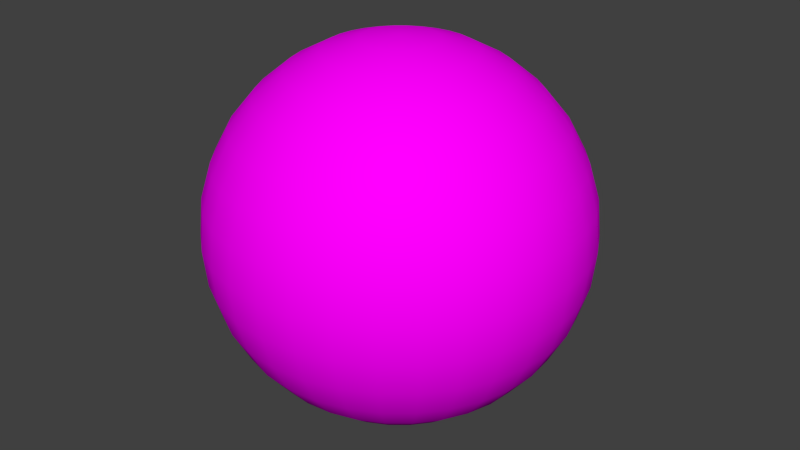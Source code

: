 # Source: pasteque.blend  (saved by Blender 2.68.0; exported with 4.5.12 LTS)
import bpy
from mathutils import Matrix  # noqa: F401  (used for matrix-valued properties, if any)

bpy.ops.wm.read_factory_settings(use_empty=True)
scene = bpy.context.scene
scene.name = 'Scene'

# ---- collections
col_collection_1 = bpy.data.collections.new('Collection 1'); scene.collection.children.link(col_collection_1)

# ---- images (referenced by path relative to the original .blend; pixels are not part of the script)
import os
ASSET_DIR = os.environ.get("B2B_ASSET_DIR", "")  # directory of the original .blend (textures are referenced by path, not embedded)
HERE = os.path.dirname(os.path.abspath(__file__))  # packed textures are extracted next to this script under _unpacked/

def load_image(name, relpath, width, height, colorspace="sRGB"):
    """Load a texture the original file referenced (path relative to the .blend, or extracted next to this script)."""
    p = next((c for c in (os.path.join(HERE, relpath), os.path.join(ASSET_DIR, relpath)) if relpath and os.path.exists(c)), "")
    if p:
        img = bpy.data.images.load(p, check_existing=True)
        img.name = name
    else:  # same state as the original file: an image datablock whose file is absent (Cycles renders it pink)
        img = bpy.data.images.new(name, width, height)
        img.source = "FILE"
        img.filepath = "//" + (relpath or name)
    img.colorspace_settings.name = colorspace
    return img
img_pasteque_jpg = load_image('pasteque.jpg', 'pasteque.jpg', 1024, 1024, 'sRGB')

# ---- materials (node trees are filled in below, after node groups)
mat_pasteque = bpy.data.materials.new('pasteque')
mat_pasteque.alpha_threshold = 0.0
mat_pasteque.roughness = 0.5
mat_pasteque.line_color = (0.0, 0.0, 0.0, 1.0)

# ---- material node trees
mat_pasteque.use_nodes = True; mat_pasteque.node_tree.nodes.clear()
_N = mat_pasteque.node_tree.nodes; _L = mat_pasteque.node_tree.links
n0 = _N.new('ShaderNodeOutputMaterial'); n0.name = 'Material Output'; n0.location = (300, 300)
n1 = _N.new('ShaderNodeBsdfDiffuse'); n1.name = 'Diffuse BSDF'; n1.location = (10, 300)
n2 = _N.new('ShaderNodeTexImage'); n2.name = 'Image Texture'; n2.location = (-180, 300)
n2.width = 140
n2.image = img_pasteque_jpg
_L.new(n1.outputs[0], n0.inputs[0])
_L.new(n2.outputs[0], n1.inputs[0])
n0.is_active_output = True

# ---- world
world_world = bpy.data.worlds.new('World'); scene.world = world_world
world_world.color = (0.05088, 0.05088, 0.05088)
world_world.use_sun_shadow = False
world_world.sun_shadow_jitter_overblur = 0.0
world_world.cycles.sampling_method = 'MANUAL'
world_world.cycles.sample_map_resolution = 256

# ---- meshes
me_sphere = bpy.data.meshes.new('Sphere')
me_sphere.from_pydata([(-0.1951, 0.0, 0.9808), (-0.3827, 0.0, 0.9239), (-0.5556, 0.0, 0.8315), (-0.7071, 0.0, 0.7071), (-0.8315, 0.0, 0.5556), (-0.9239, 0.0, 0.3827), (-0.9808, 0.0, 0.1951), (-1.0, 0.0, 7.55e-08), (-0.9808, 0.0, -0.1951), (-0.9239, 0.0, -0.3827), (-0.8315, 0.0, -0.5556), (-0.7071, 0.0, -0.7071), (-0.5556, 0.0, -0.8315), (-0.3827, 0.0, -0.9239), (-0.1951, 0.0, -0.9808), (-0.1913, 0.03806, 0.9808), (-0.3753, 0.07466, 0.9239), (-0.5449, 0.1084, 0.8315), (-0.6935, 0.1379, 0.7071), (-0.8155, 0.1622, 0.5556), (-0.9061, 0.1802, 0.3827), (-0.9619, 0.1913, 0.1951), (-0.9808, 0.1951, 1.192e-07), (-0.9619, 0.1913, -0.1951), (-0.9061, 0.1802, -0.3827), (-0.8155, 0.1622, -0.5556), (-0.6935, 0.1379, -0.7071), (-0.5449, 0.1084, -0.8315), (-0.3753, 0.07466, -0.9239), (-0.1913, 0.03806, -0.9808), (-0.1802, 0.07466, 0.9808), (-0.3536, 0.1464, 0.9239), (-0.5133, 0.2126, 0.8315), (-0.6533, 0.2706, 0.7071), (-0.7682, 0.3182, 0.5556), (-0.8536, 0.3536, 0.3827), (-0.9061, 0.3753, 0.1951), (-0.9239, 0.3827, 1.192e-07), (-0.9061, 0.3753, -0.1951), (-0.8536, 0.3536, -0.3827), (-0.7682, 0.3182, -0.5556), (-0.6533, 0.2706, -0.7071), (-0.5133, 0.2126, -0.8315), (-0.3536, 0.1464, -0.9239), (-0.1802, 0.07466, -0.9808), (-0.1622, 0.1084, 0.9808), (-0.3182, 0.2126, 0.9239), (-0.4619, 0.3087, 0.8315), (-0.5879, 0.3928, 0.7071), (-0.6913, 0.4619, 0.5556), (-0.7682, 0.5133, 0.3827), (-0.8155, 0.5449, 0.1951), (-0.8315, 0.5556, 1.192e-07), (-0.8155, 0.5449, -0.1951), (-0.7682, 0.5133, -0.3827), (-0.6913, 0.4619, -0.5556), (-0.5879, 0.3928, -0.7071), (-0.4619, 0.3087, -0.8315), (-0.3182, 0.2126, -0.9239), (-0.1622, 0.1084, -0.9808), (-0.1379, 0.1379, 0.9808), (-0.2706, 0.2706, 0.9239), (-0.3928, 0.3928, 0.8315), (-0.5, 0.5, 0.7071), (-0.5879, 0.5879, 0.5556), (-0.6533, 0.6533, 0.3827), (-0.6935, 0.6935, 0.1951), (-0.7071, 0.7071, 1.192e-07), (-0.6935, 0.6935, -0.1951), (-0.6533, 0.6533, -0.3827), (-0.5879, 0.5879, -0.5556), (-0.5, 0.5, -0.7071), (-0.3928, 0.3928, -0.8315), (-0.2706, 0.2706, -0.9239), (-0.1379, 0.1379, -0.9808), (-0.1084, 0.1622, 0.9808), (-0.2126, 0.3182, 0.9239), (-0.3087, 0.4619, 0.8315), (-0.3928, 0.5879, 0.7071), (-0.4619, 0.6913, 0.5556), (-0.5133, 0.7682, 0.3827), (-0.5449, 0.8155, 0.1951), (-0.5556, 0.8315, 1.192e-07), (-0.5449, 0.8155, -0.1951), (-0.5133, 0.7682, -0.3827), (-0.4619, 0.6913, -0.5556), (-0.3928, 0.5879, -0.7071), (-0.3087, 0.4619, -0.8315), (-0.2126, 0.3182, -0.9239), (-0.1084, 0.1622, -0.9808), (-0.07466, 0.1802, 0.9808), (-0.1464, 0.3536, 0.9239), (-0.2126, 0.5133, 0.8315), (-0.2706, 0.6533, 0.7071), (-0.3182, 0.7682, 0.5556), (-0.3536, 0.8536, 0.3827), (-0.3753, 0.9061, 0.1951), (-0.3827, 0.9239, 1.192e-07), (-0.3753, 0.9061, -0.1951), (-0.3536, 0.8536, -0.3827), (-0.3182, 0.7682, -0.5556), (-0.2706, 0.6533, -0.7071), (-0.2126, 0.5133, -0.8315), (-0.1464, 0.3536, -0.9239), (-0.07466, 0.1802, -0.9808), (-0.03806, 0.1913, 0.9808), (-0.07466, 0.3753, 0.9239), (-0.1084, 0.5449, 0.8315), (-0.1379, 0.6935, 0.7071), (-0.1622, 0.8155, 0.5556), (-0.1802, 0.9061, 0.3827), (-0.1913, 0.9619, 0.1951), (-0.1951, 0.9808, 1.192e-07), (-0.1913, 0.9619, -0.1951), (-0.1802, 0.9061, -0.3827), (-0.1622, 0.8155, -0.5556), (-0.1379, 0.6935, -0.7071), (-0.1084, 0.5449, -0.8315), (-0.07466, 0.3753, -0.9239), (-0.03806, 0.1913, -0.9808), (3.445e-07, 0.1951, 0.9808), (3.631e-07, 0.3827, 0.9239), (3.631e-07, 0.5556, 0.8315), (4.003e-07, 0.7071, 0.7071), (4.152e-07, 0.8315, 0.5556), (3.705e-07, 0.9239, 0.3827), (4.749e-07, 0.9808, 0.1951), (3.407e-07, 1.0, 1.192e-07), (4.749e-07, 0.9808, -0.1951), (3.407e-07, 0.9239, -0.3827), (4.152e-07, 0.8315, -0.5556), (4.003e-07, 0.7071, -0.7071), (3.929e-07, 0.5556, -0.8315), (3.556e-07, 0.3827, -0.9239), (3.147e-07, 0.1951, -0.9808), (0.03806, 0.1913, 0.9808), (0.07466, 0.3753, 0.9239), (0.1084, 0.5449, 0.8315), (0.138, 0.6935, 0.7071), (0.1622, 0.8155, 0.5556), (0.1802, 0.9061, 0.3827), (0.1913, 0.9619, 0.1951), (0.1951, 0.9808, 1.192e-07), (0.1913, 0.9619, -0.1951), (0.1802, 0.9061, -0.3827), (0.1622, 0.8155, -0.5556), (0.138, 0.6935, -0.7071), (0.1084, 0.5449, -0.8315), (0.07466, 0.3753, -0.9239), (0.03806, 0.1913, -0.9808), (0.07466, 0.1802, 0.9808), (0.1464, 0.3536, 0.9239), (0.2126, 0.5133, 0.8315), (0.2706, 0.6533, 0.7071), (0.3182, 0.7682, 0.5556), (0.3536, 0.8536, 0.3827), (0.3753, 0.9061, 0.1951), (0.3827, 0.9239, 1.192e-07), (0.3753, 0.9061, -0.1951), (0.3536, 0.8536, -0.3827), (0.3182, 0.7682, -0.5556), (0.2706, 0.6533, -0.7071), (0.2126, 0.5133, -0.8315), (0.1464, 0.3536, -0.9239), (0.07466, 0.1802, -0.9808), (0.1084, 0.1622, 0.9808), (0.2126, 0.3182, 0.9239), (0.3087, 0.4619, 0.8315), (0.3928, 0.5879, 0.7071), (0.4619, 0.6913, 0.5556), (0.5133, 0.7682, 0.3827), (0.5449, 0.8155, 0.1951), (0.5556, 0.8315, 1.192e-07), (0.5449, 0.8155, -0.1951), (0.5133, 0.7682, -0.3827), (0.4619, 0.6913, -0.5556), (0.3928, 0.5879, -0.7071), (0.3087, 0.4619, -0.8315), (0.2126, 0.3182, -0.9239), (0.1084, 0.1622, -0.9808), (0.138, 0.1379, 0.9808), (0.2706, 0.2706, 0.9239), (0.3928, 0.3928, 0.8315), (0.5, 0.5, 0.7071), (0.5879, 0.5879, 0.5556), (0.6533, 0.6533, 0.3827), (0.6935, 0.6935, 0.1951), (0.7071, 0.7071, 1.192e-07), (0.6935, 0.6935, -0.1951), (0.6533, 0.6533, -0.3827), (0.5879, 0.5879, -0.5556), (0.5, 0.5, -0.7071), (0.3928, 0.3928, -0.8315), (0.2706, 0.2706, -0.9239), (0.138, 0.1379, -0.9808), (0.1622, 0.1084, 0.9808), (0.3182, 0.2126, 0.9239), (0.4619, 0.3087, 0.8315), (0.5879, 0.3928, 0.7071), (0.6913, 0.4619, 0.5556), (0.7682, 0.5133, 0.3827), (0.8155, 0.5449, 0.1951), (0.8315, 0.5556, 1.192e-07), (0.8155, 0.5449, -0.1951), (0.7682, 0.5133, -0.3827), (0.6913, 0.4619, -0.5556), (0.5879, 0.3928, -0.7071), (0.4619, 0.3087, -0.8315), (0.3182, 0.2126, -0.9239), (0.1622, 0.1084, -0.9808), (0.1802, 0.07466, 0.9808), (0.3536, 0.1464, 0.9239), (0.5133, 0.2126, 0.8315), (0.6533, 0.2706, 0.7071), (0.7682, 0.3182, 0.5556), (0.8536, 0.3536, 0.3827), (0.9061, 0.3753, 0.1951), (0.9239, 0.3827, 1.192e-07), (0.9061, 0.3753, -0.1951), (0.8536, 0.3536, -0.3827), (0.7682, 0.3182, -0.5556), (0.6533, 0.2706, -0.7071), (0.5133, 0.2126, -0.8315), (0.3536, 0.1464, -0.9239), (0.1802, 0.07466, -0.9808), (0.1913, 0.03806, 0.9808), (0.3753, 0.07466, 0.9239), (0.5449, 0.1084, 0.8315), (0.6935, 0.1379, 0.7071), (0.8155, 0.1622, 0.5556), (0.9061, 0.1802, 0.3827), (0.9619, 0.1913, 0.1951), (0.9808, 0.1951, 1.192e-07), (0.9619, 0.1913, -0.1951), (0.9061, 0.1802, -0.3827), (0.8155, 0.1622, -0.5556), (0.6935, 0.1379, -0.7071), (0.5449, 0.1084, -0.8315), (0.3753, 0.07466, -0.9239), (0.1913, 0.03806, -0.9808), (0.1951, -3.353e-08, 0.9808), (0.3827, -5.215e-08, 0.9239), (0.5556, -6.706e-08, 0.8315), (0.7071, -5.96e-08, 0.7071), (0.8315, -1.043e-07, 0.5556), (0.9239, -1.49e-07, 0.3827), (0.9808, -1.49e-07, 0.1951), (1.0, -1.043e-07, 1.192e-07), (0.9808, -1.49e-07, -0.1951), (0.9239, -4.47e-08, -0.3827), (0.8315, -1.043e-07, -0.5556), (0.7071, -5.96e-08, -0.7071), (0.5556, -9.686e-08, -0.8315), (0.3827, -2.235e-08, -0.9239), (0.1951, 0.0, -0.9808), (0.1913, -0.03806, 0.9808), (0.3753, -0.07466, 0.9239), (0.5449, -0.1084, 0.8315), (0.6935, -0.1379, 0.7071), (0.8155, -0.1622, 0.5556), (0.9061, -0.1802, 0.3827), (0.9619, -0.1913, 0.1951), (0.9808, -0.1951, 1.192e-07), (0.9619, -0.1913, -0.1951), (0.9061, -0.1802, -0.3827), (0.8155, -0.1622, -0.5556), (0.6935, -0.1379, -0.7071), (0.5449, -0.1084, -0.8315), (0.3753, -0.07466, -0.9239), (0.1913, -0.03806, -0.9808), (0.1802, -0.07466, 0.9808), (0.3536, -0.1464, 0.9239), (0.5133, -0.2126, 0.8315), (0.6533, -0.2706, 0.7071), (0.7682, -0.3182, 0.5556), (0.8536, -0.3536, 0.3827), (0.9061, -0.3753, 0.1951), (0.9239, -0.3827, 1.192e-07), (0.9061, -0.3753, -0.1951), (0.8536, -0.3536, -0.3827), (0.7682, -0.3182, -0.5556), (0.6533, -0.2706, -0.7071), (0.5133, -0.2126, -0.8315), (0.3536, -0.1464, -0.9239), (0.1802, -0.07466, -0.9808), (0.1622, -0.1084, 0.9808), (0.3182, -0.2126, 0.9239), (0.4619, -0.3087, 0.8315), (0.5879, -0.3928, 0.7071), (0.6913, -0.4619, 0.5556), (0.7682, -0.5133, 0.3827), (0.8155, -0.5449, 0.1951), (0.8315, -0.5556, 1.192e-07), (0.8155, -0.5449, -0.1951), (0.7682, -0.5133, -0.3827), (0.6913, -0.4619, -0.5556), (0.5879, -0.3928, -0.7071), (0.4619, -0.3087, -0.8315), (0.3182, -0.2126, -0.9239), (0.1622, -0.1084, -0.9808), (0.138, -0.1379, 0.9808), (0.2706, -0.2706, 0.9239), (0.3928, -0.3928, 0.8315), (0.5, -0.5, 0.7071), (0.5879, -0.5879, 0.5556), (0.6533, -0.6533, 0.3827), (0.6935, -0.6935, 0.1951), (0.7071, -0.7071, 1.192e-07), (0.6935, -0.6935, -0.1951), (0.6533, -0.6533, -0.3827), (0.5879, -0.5879, -0.5556), (0.5, -0.5, -0.7071), (0.3928, -0.3928, -0.8315), (0.2706, -0.2706, -0.9239), (0.1379, -0.1379, -0.9808), (0.1084, -0.1622, 0.9808), (0.2126, -0.3182, 0.9239), (0.3087, -0.4619, 0.8315), (0.3928, -0.5879, 0.7071), (0.4619, -0.6913, 0.5556), (0.5133, -0.7682, 0.3827), (0.5449, -0.8155, 0.1951), (0.5556, -0.8315, 1.192e-07), (0.5449, -0.8155, -0.1951), (0.5133, -0.7682, -0.3827), (0.4619, -0.6913, -0.5556), (0.3928, -0.5879, -0.7071), (0.3087, -0.4619, -0.8315), (0.2126, -0.3182, -0.9239), (0.1084, -0.1622, -0.9808), (3.258e-07, 0.0, -1.0), (0.07466, -0.1802, 0.9808), (0.1464, -0.3536, 0.9239), (0.2126, -0.5133, 0.8315), (0.2706, -0.6533, 0.7071), (0.3182, -0.7682, 0.5556), (0.3536, -0.8536, 0.3827), (0.3753, -0.9061, 0.1951), (0.3827, -0.9239, 1.192e-07), (0.3753, -0.9061, -0.1951), (0.3536, -0.8536, -0.3827), (0.3182, -0.7682, -0.5556), (0.2706, -0.6533, -0.7071), (0.2126, -0.5133, -0.8315), (0.1464, -0.3536, -0.9239), (0.07466, -0.1802, -0.9808), (0.03806, -0.1913, 0.9808), (0.07466, -0.3753, 0.9239), (0.1084, -0.5449, 0.8315), (0.1379, -0.6935, 0.7071), (0.1622, -0.8155, 0.5556), (0.1802, -0.9061, 0.3827), (0.1913, -0.9619, 0.1951), (0.1951, -0.9808, 1.192e-07), (0.1913, -0.9619, -0.1951), (0.1802, -0.9061, -0.3827), (0.1622, -0.8155, -0.5556), (0.1379, -0.6935, -0.7071), (0.1084, -0.5449, -0.8315), (0.07466, -0.3753, -0.9239), (0.03806, -0.1913, -0.9808), (2.774e-07, -0.1951, 0.9808), (2.513e-07, -0.3827, 0.9239), (2.29e-07, -0.5556, 0.8315), (2.215e-07, -0.7071, 0.7071), (2.215e-07, -0.8315, 0.5556), (1.47e-07, -0.9239, 0.3827), (1.023e-07, -0.9808, 0.1951), (1.619e-07, -1.0, 1.192e-07), (1.023e-07, -0.9808, -0.1951), (1.768e-07, -0.9239, -0.3827), (2.215e-07, -0.8315, -0.5556), (2.215e-07, -0.7071, -0.7071), (2.141e-07, -0.5556, -0.8315), (3.109e-07, -0.3827, -0.9239), (3.147e-07, -0.1951, -0.9808), (-0.03806, -0.1913, 0.9808), (-0.07466, -0.3753, 0.9239), (-0.1084, -0.5449, 0.8315), (-0.1379, -0.6935, 0.7071), (-0.1622, -0.8155, 0.5556), (-0.1802, -0.9061, 0.3827), (-0.1913, -0.9619, 0.1951), (-0.1951, -0.9808, 1.192e-07), (-0.1913, -0.9619, -0.1951), (-0.1802, -0.9061, -0.3827), (-0.1622, -0.8155, -0.5556), (-0.1379, -0.6935, -0.7071), (-0.1084, -0.5449, -0.8315), (-0.07466, -0.3753, -0.9239), (-0.03806, -0.1913, -0.9808), (-0.07466, -0.1802, 0.9808), (-0.1464, -0.3536, 0.9239), (-0.2126, -0.5133, 0.8315), (-0.2706, -0.6533, 0.7071), (-0.3182, -0.7682, 0.5556), (-0.3536, -0.8536, 0.3827), (-0.3753, -0.9061, 0.1951), (-0.3827, -0.9239, 1.192e-07), (-0.3753, -0.9061, -0.1951), (-0.3536, -0.8536, -0.3827), (-0.3182, -0.7682, -0.5556), (-0.2706, -0.6533, -0.7071), (-0.2126, -0.5133, -0.8315), (-0.1464, -0.3536, -0.9239), (-0.07466, -0.1802, -0.9808), (-0.1084, -0.1622, 0.9808), (-0.2126, -0.3182, 0.9239), (-0.3087, -0.4619, 0.8315), (-0.3928, -0.5879, 0.7071), (-0.4619, -0.6913, 0.5556), (-0.5133, -0.7682, 0.3827), (-0.5449, -0.8155, 0.1951), (-0.5556, -0.8315, 1.192e-07), (-0.5449, -0.8155, -0.1951), (-0.5133, -0.7682, -0.3827), (-0.4619, -0.6913, -0.5556), (-0.3928, -0.5879, -0.7071), (-0.3087, -0.4619, -0.8315), (-0.2126, -0.3182, -0.9239), (-0.1084, -0.1622, -0.9808), (-0.1379, -0.1379, 0.9808), (-0.2706, -0.2706, 0.9239), (-0.3928, -0.3928, 0.8315), (-0.5, -0.5, 0.7071), (-0.5879, -0.5879, 0.5556), (-0.6533, -0.6533, 0.3827), (-0.6935, -0.6935, 0.1951), (-0.7071, -0.7071, 1.192e-07), (-0.6935, -0.6935, -0.1951), (-0.6533, -0.6533, -0.3827), (-0.5879, -0.5879, -0.5556), (-0.5, -0.5, -0.7071), (-0.3928, -0.3928, -0.8315), (-0.2706, -0.2706, -0.9239), (-0.1379, -0.1379, -0.9808), (5.491e-08, -1.81e-07, 1.0), (-0.1622, -0.1084, 0.9808), (-0.3182, -0.2126, 0.9239), (-0.4619, -0.3087, 0.8315), (-0.5879, -0.3928, 0.7071), (-0.6913, -0.4619, 0.5556), (-0.7682, -0.5133, 0.3827), (-0.8155, -0.5449, 0.1951), (-0.8315, -0.5556, 1.192e-07), (-0.8155, -0.5449, -0.1951), (-0.7682, -0.5133, -0.3827), (-0.6913, -0.4619, -0.5556), (-0.5879, -0.3928, -0.7071), (-0.4619, -0.3087, -0.8315), (-0.3182, -0.2126, -0.9239), (-0.1622, -0.1084, -0.9808), (-0.1802, -0.07466, 0.9808), (-0.3536, -0.1464, 0.9239), (-0.5133, -0.2126, 0.8315), (-0.6533, -0.2706, 0.7071), (-0.7682, -0.3182, 0.5556), (-0.8536, -0.3536, 0.3827), (-0.9061, -0.3753, 0.1951), (-0.9239, -0.3827, 1.192e-07), (-0.9061, -0.3753, -0.1951), (-0.8536, -0.3536, -0.3827), (-0.7682, -0.3182, -0.5556), (-0.6533, -0.2706, -0.7071), (-0.5133, -0.2126, -0.8315), (-0.3536, -0.1464, -0.9239), (-0.1802, -0.07466, -0.9808), (-0.1913, -0.03806, 0.9808), (-0.3753, -0.07466, 0.9239), (-0.5449, -0.1084, 0.8315), (-0.6935, -0.1379, 0.7071), (-0.8155, -0.1622, 0.5556), (-0.9061, -0.1802, 0.3827), (-0.9619, -0.1913, 0.1951), (-0.9808, -0.1951, 1.192e-07), (-0.9619, -0.1913, -0.1951), (-0.9061, -0.1802, -0.3827), (-0.8155, -0.1622, -0.5556), (-0.6935, -0.1379, -0.7071), (-0.5449, -0.1084, -0.8315), (-0.3753, -0.07466, -0.9239), (-0.1913, -0.03806, -0.9808)], [], [(10, 9, 24, 25), (4, 3, 18, 19), (11, 10, 25, 26), (5, 4, 19, 20), (12, 11, 26, 27), (6, 5, 20, 21), (13, 12, 27, 28), (7, 6, 21, 22), (1, 0, 15, 16), (14, 13, 28, 29), (8, 7, 22, 23), (2, 1, 16, 17), (9, 8, 23, 24), (3, 2, 17, 18), (28, 27, 42, 43), (22, 21, 36, 37), (16, 15, 30, 31), (29, 28, 43, 44), (23, 22, 37, 38), (17, 16, 31, 32), (24, 23, 38, 39), (18, 17, 32, 33), (25, 24, 39, 40), (19, 18, 33, 34), (26, 25, 40, 41), (20, 19, 34, 35), (27, 26, 41, 42), (21, 20, 35, 36), (34, 33, 48, 49), (41, 40, 55, 56), (35, 34, 49, 50), (42, 41, 56, 57), (36, 35, 50, 51), (43, 42, 57, 58), (37, 36, 51, 52), (31, 30, 45, 46), (44, 43, 58, 59), (38, 37, 52, 53), (32, 31, 46, 47), (39, 38, 53, 54), (33, 32, 47, 48), (40, 39, 54, 55), (53, 52, 67, 68), (47, 46, 61, 62), (54, 53, 68, 69), (48, 47, 62, 63), (55, 54, 69, 70), (49, 48, 63, 64), (56, 55, 70, 71), (50, 49, 64, 65), (57, 56, 71, 72), (51, 50, 65, 66), (58, 57, 72, 73), (52, 51, 66, 67), (46, 45, 60, 61), (59, 58, 73, 74), (72, 71, 86, 87), (66, 65, 80, 81), (73, 72, 87, 88), (67, 66, 81, 82), (61, 60, 75, 76), (74, 73, 88, 89), (68, 67, 82, 83), (62, 61, 76, 77), (69, 68, 83, 84), (63, 62, 77, 78), (70, 69, 84, 85), (64, 63, 78, 79), (71, 70, 85, 86), (65, 64, 79, 80), (85, 84, 99, 100), (79, 78, 93, 94), (86, 85, 100, 101), (80, 79, 94, 95), (87, 86, 101, 102), (81, 80, 95, 96), (88, 87, 102, 103), (82, 81, 96, 97), (76, 75, 90, 91), (89, 88, 103, 104), (83, 82, 97, 98), (77, 76, 91, 92), (84, 83, 98, 99), (78, 77, 92, 93), (104, 103, 118, 119), (98, 97, 112, 113), (92, 91, 106, 107), (99, 98, 113, 114), (93, 92, 107, 108), (100, 99, 114, 115), (94, 93, 108, 109), (101, 100, 115, 116), (95, 94, 109, 110), (102, 101, 116, 117), (96, 95, 110, 111), (103, 102, 117, 118), (97, 96, 111, 112), (91, 90, 105, 106), (117, 116, 131, 132), (111, 110, 125, 126), (118, 117, 132, 133), (112, 111, 126, 127), (106, 105, 120, 121), (119, 118, 133, 134), (113, 112, 127, 128), (107, 106, 121, 122), (114, 113, 128, 129), (108, 107, 122, 123), (115, 114, 129, 130), (109, 108, 123, 124), (116, 115, 130, 131), (110, 109, 124, 125), (130, 129, 144, 145), (124, 123, 138, 139), (131, 130, 145, 146), (125, 124, 139, 140), (132, 131, 146, 147), (126, 125, 140, 141), (133, 132, 147, 148), (127, 126, 141, 142), (121, 120, 135, 136), (134, 133, 148, 149), (128, 127, 142, 143), (122, 121, 136, 137), (129, 128, 143, 144), (123, 122, 137, 138), (149, 148, 163, 164), (143, 142, 157, 158), (137, 136, 151, 152), (144, 143, 158, 159), (138, 137, 152, 153), (145, 144, 159, 160), (139, 138, 153, 154), (146, 145, 160, 161), (140, 139, 154, 155), (147, 146, 161, 162), (141, 140, 155, 156), (148, 147, 162, 163), (142, 141, 156, 157), (136, 135, 150, 151), (162, 161, 176, 177), (156, 155, 170, 171), (163, 162, 177, 178), (157, 156, 171, 172), (151, 150, 165, 166), (164, 163, 178, 179), (158, 157, 172, 173), (152, 151, 166, 167), (159, 158, 173, 174), (153, 152, 167, 168), (160, 159, 174, 175), (154, 153, 168, 169), (161, 160, 175, 176), (155, 154, 169, 170), (168, 167, 182, 183), (175, 174, 189, 190), (169, 168, 183, 184), (176, 175, 190, 191), (170, 169, 184, 185), (177, 176, 191, 192), (171, 170, 185, 186), (178, 177, 192, 193), (172, 171, 186, 187), (166, 165, 180, 181), (179, 178, 193, 194), (173, 172, 187, 188), (167, 166, 181, 182), (174, 173, 188, 189), (187, 186, 201, 202), (181, 180, 195, 196), (194, 193, 208, 209), (188, 187, 202, 203), (182, 181, 196, 197), (189, 188, 203, 204), (183, 182, 197, 198), (190, 189, 204, 205), (184, 183, 198, 199), (191, 190, 205, 206), (185, 184, 199, 200), (192, 191, 206, 207), (186, 185, 200, 201), (193, 192, 207, 208), (206, 205, 220, 221), (200, 199, 214, 215), (207, 206, 221, 222), (201, 200, 215, 216), (208, 207, 222, 223), (202, 201, 216, 217), (196, 195, 210, 211), (209, 208, 223, 224), (203, 202, 217, 218), (197, 196, 211, 212), (204, 203, 218, 219), (198, 197, 212, 213), (205, 204, 219, 220), (199, 198, 213, 214), (219, 218, 233, 234), (213, 212, 227, 228), (220, 219, 234, 235), (214, 213, 228, 229), (221, 220, 235, 236), (215, 214, 229, 230), (222, 221, 236, 237), (216, 215, 230, 231), (223, 222, 237, 238), (217, 216, 231, 232), (211, 210, 225, 226), (224, 223, 238, 239), (218, 217, 232, 233), (212, 211, 226, 227), (238, 237, 252, 253), (232, 231, 246, 247), (226, 225, 240, 241), (239, 238, 253, 254), (233, 232, 247, 248), (227, 226, 241, 242), (234, 233, 248, 249), (228, 227, 242, 243), (235, 234, 249, 250), (229, 228, 243, 244), (236, 235, 250, 251), (230, 229, 244, 245), (237, 236, 251, 252), (231, 230, 245, 246), (251, 250, 265, 266), (245, 244, 259, 260), (252, 251, 266, 267), (246, 245, 260, 261), (253, 252, 267, 268), (247, 246, 261, 262), (241, 240, 255, 256), (254, 253, 268, 269), (248, 247, 262, 263), (242, 241, 256, 257), (249, 248, 263, 264), (243, 242, 257, 258), (250, 249, 264, 265), (244, 243, 258, 259), (264, 263, 278, 279), (258, 257, 272, 273), (265, 264, 279, 280), (259, 258, 273, 274), (266, 265, 280, 281), (260, 259, 274, 275), (267, 266, 281, 282), (261, 260, 275, 276), (268, 267, 282, 283), (262, 261, 276, 277), (256, 255, 270, 271), (269, 268, 283, 284), (263, 262, 277, 278), (257, 256, 271, 272), (283, 282, 297, 298), (277, 276, 291, 292), (271, 270, 285, 286), (284, 283, 298, 299), (278, 277, 292, 293), (272, 271, 286, 287), (279, 278, 293, 294), (273, 272, 287, 288), (280, 279, 294, 295), (274, 273, 288, 289), (281, 280, 295, 296), (275, 274, 289, 290), (282, 281, 296, 297), (276, 275, 290, 291), (296, 295, 310, 311), (290, 289, 304, 305), (297, 296, 311, 312), (291, 290, 305, 306), (298, 297, 312, 313), (292, 291, 306, 307), (286, 285, 300, 301), (299, 298, 313, 314), (293, 292, 307, 308), (287, 286, 301, 302), (294, 293, 308, 309), (288, 287, 302, 303), (295, 294, 309, 310), (289, 288, 303, 304), (302, 301, 316, 317), (309, 308, 323, 324), (303, 302, 317, 318), (310, 309, 324, 325), (304, 303, 318, 319), (311, 310, 325, 326), (305, 304, 319, 320), (312, 311, 326, 327), (306, 305, 320, 321), (313, 312, 327, 328), (307, 306, 321, 322), (301, 300, 315, 316), (314, 313, 328, 329), (308, 307, 322, 323), (321, 320, 336, 337), (328, 327, 343, 344), (322, 321, 337, 338), (316, 315, 331, 332), (329, 328, 344, 345), (323, 322, 338, 339), (317, 316, 332, 333), (324, 323, 339, 340), (318, 317, 333, 334), (325, 324, 340, 341), (319, 318, 334, 335), (326, 325, 341, 342), (320, 319, 335, 336), (327, 326, 342, 343), (341, 340, 355, 356), (335, 334, 349, 350), (342, 341, 356, 357), (336, 335, 350, 351), (343, 342, 357, 358), (337, 336, 351, 352), (344, 343, 358, 359), (338, 337, 352, 353), (332, 331, 346, 347), (345, 344, 359, 360), (339, 338, 353, 354), (333, 332, 347, 348), (340, 339, 354, 355), (334, 333, 348, 349), (360, 359, 374, 375), (354, 353, 368, 369), (348, 347, 362, 363), (355, 354, 369, 370), (349, 348, 363, 364), (356, 355, 370, 371), (350, 349, 364, 365), (357, 356, 371, 372), (351, 350, 365, 366), (358, 357, 372, 373), (352, 351, 366, 367), (359, 358, 373, 374), (353, 352, 367, 368), (347, 346, 361, 362), (373, 372, 387, 388), (367, 366, 381, 382), (374, 373, 388, 389), (368, 367, 382, 383), (362, 361, 376, 377), (375, 374, 389, 390), (369, 368, 383, 384), (363, 362, 377, 378), (370, 369, 384, 385), (364, 363, 378, 379), (371, 370, 385, 386), (365, 364, 379, 380), (372, 371, 386, 387), (366, 365, 380, 381), (386, 385, 400, 401), (380, 379, 394, 395), (387, 386, 401, 402), (381, 380, 395, 396), (388, 387, 402, 403), (382, 381, 396, 397), (389, 388, 403, 404), (383, 382, 397, 398), (377, 376, 391, 392), (390, 389, 404, 405), (384, 383, 398, 399), (378, 377, 392, 393), (385, 384, 399, 400), (379, 378, 393, 394), (405, 404, 419, 420), (399, 398, 413, 414), (393, 392, 407, 408), (400, 399, 414, 415), (394, 393, 408, 409), (401, 400, 415, 416), (395, 394, 409, 410), (402, 401, 416, 417), (396, 395, 410, 411), (403, 402, 417, 418), (397, 396, 411, 412), (404, 403, 418, 419), (398, 397, 412, 413), (392, 391, 406, 407), (418, 417, 432, 433), (412, 411, 426, 427), (419, 418, 433, 434), (413, 412, 427, 428), (407, 406, 421, 422), (420, 419, 434, 435), (414, 413, 428, 429), (408, 407, 422, 423), (415, 414, 429, 430), (409, 408, 423, 424), (416, 415, 430, 431), (410, 409, 424, 425), (417, 416, 431, 432), (411, 410, 425, 426), (431, 430, 446, 447), (425, 424, 440, 441), (432, 431, 447, 448), (426, 425, 441, 442), (433, 432, 448, 449), (427, 426, 442, 443), (434, 433, 449, 450), (428, 427, 443, 444), (422, 421, 437, 438), (435, 434, 450, 451), (429, 428, 444, 445), (423, 422, 438, 439), (430, 429, 445, 446), (424, 423, 439, 440), (438, 437, 452, 453), (451, 450, 465, 466), (445, 444, 459, 460), (439, 438, 453, 454), (446, 445, 460, 461), (440, 439, 454, 455), (447, 446, 461, 462), (441, 440, 455, 456), (448, 447, 462, 463), (442, 441, 456, 457), (449, 448, 463, 464), (443, 442, 457, 458), (450, 449, 464, 465), (444, 443, 458, 459), (457, 456, 471, 472), (464, 463, 478, 479), (458, 457, 472, 473), (465, 464, 479, 480), (459, 458, 473, 474), (453, 452, 467, 468), (466, 465, 480, 481), (460, 459, 474, 475), (454, 453, 468, 469), (461, 460, 475, 476), (455, 454, 469, 470), (462, 461, 476, 477), (456, 455, 470, 471), (463, 462, 477, 478), (0, 436, 15), (330, 14, 29), (15, 436, 30), (330, 29, 44), (30, 436, 45), (330, 44, 59), (330, 59, 74), (45, 436, 60), (60, 436, 75), (330, 74, 89), (75, 436, 90), (330, 89, 104), (330, 104, 119), (90, 436, 105), (105, 436, 120), (330, 119, 134), (120, 436, 135), (330, 134, 149), (330, 149, 164), (135, 436, 150), (150, 436, 165), (330, 164, 179), (165, 436, 180), (330, 179, 194), (330, 194, 209), (180, 436, 195), (195, 436, 210), (330, 209, 224), (330, 224, 239), (210, 436, 225), (330, 239, 254), (225, 436, 240), (240, 436, 255), (330, 254, 269), (330, 269, 284), (255, 436, 270), (330, 284, 299), (270, 436, 285), (285, 436, 300), (330, 299, 314), (330, 314, 329), (300, 436, 315), (315, 436, 331), (330, 329, 345), (331, 436, 346), (330, 345, 360), (330, 360, 375), (346, 436, 361), (361, 436, 376), (330, 375, 390), (376, 436, 391), (330, 390, 405), (330, 405, 420), (391, 436, 406), (406, 436, 421), (330, 420, 435), (421, 436, 437), (330, 435, 451), (330, 451, 466), (437, 436, 452), (452, 436, 467), (330, 466, 481), (476, 475, 8, 9), (470, 469, 2, 3), (477, 476, 9, 10), (471, 470, 3, 4), (478, 477, 10, 11), (472, 471, 4, 5), (479, 478, 11, 12), (473, 472, 5, 6), (467, 436, 0), (480, 479, 12, 13), (474, 473, 6, 7), (468, 467, 0, 1), (481, 480, 13, 14), (475, 474, 7, 8), (469, 468, 1, 2), (330, 481, 14)])
me_sphere.polygons.foreach_set('use_smooth', [True] * 512)
_uv = me_sphere.uv_layers.new(name='UV coord')
_uv.uv.foreach_set('vector', [0.5, 0.1981, 0.5, 0.2921, 0.5979, 0.2921, 0.5881, 0.1981, 0.5, 0.8019, 0.5, 0.8842, 0.575, 0.8842, 0.5881, 0.8019, 0.5, 0.1158, 0.5, 0.1981, 0.5881, 0.1981, 0.575, 0.1158, 0.5, 0.7079, 0.5, 0.8019, 0.5881, 0.8019, 0.5979, 0.7079, 0.1981, 0.5, 0.1158, 0.5, 0.1232, 0.575, 0.2039, 0.5589, 0.5, 0.606, 0.5, 0.7079, 0.5979, 0.7079, 0.604, 0.606, 0.2921, 0.5, 0.1981, 0.5, 0.2039, 0.5589, 0.2961, 0.5406, 0.5, 0.5, 0.5, 0.606, 0.604, 0.606, 0.606, 0.5, 0.2921, 0.5, 0.394, 0.5, 0.396, 0.5207, 0.2961, 0.5406, 0.394, 0.5, 0.2921, 0.5, 0.2961, 0.5406, 0.396, 0.5207, 0.5, 0.394, 0.5, 0.5, 0.606, 0.5, 0.604, 0.394, 0.1981, 0.5, 0.2921, 0.5, 0.2961, 0.5406, 0.2039, 0.5589, 0.5, 0.2921, 0.5, 0.394, 0.604, 0.394, 0.5979, 0.2921, 0.1158, 0.5, 0.1981, 0.5, 0.2039, 0.5589, 0.1232, 0.575, 0.2961, 0.5406, 0.2039, 0.5589, 0.2211, 0.6155, 0.3079, 0.5796, 0.606, 0.5, 0.604, 0.606, 0.7039, 0.606, 0.7079, 0.5, 0.2961, 0.5406, 0.396, 0.5207, 0.4021, 0.5406, 0.3079, 0.5796, 0.396, 0.5207, 0.2961, 0.5406, 0.3079, 0.5796, 0.4021, 0.5406, 0.604, 0.394, 0.606, 0.5, 0.7079, 0.5, 0.7039, 0.394, 0.2039, 0.5589, 0.2961, 0.5406, 0.3079, 0.5796, 0.2211, 0.6155, 0.5979, 0.2921, 0.604, 0.394, 0.7039, 0.394, 0.6921, 0.2921, 0.1232, 0.575, 0.2039, 0.5589, 0.2211, 0.6155, 0.145, 0.647, 0.5881, 0.1981, 0.5979, 0.2921, 0.6921, 0.2921, 0.6729, 0.1981, 0.5881, 0.8019, 0.575, 0.8842, 0.647, 0.8842, 0.6729, 0.8019, 0.575, 0.1158, 0.5881, 0.1981, 0.6729, 0.1981, 0.647, 0.1158, 0.5979, 0.7079, 0.5881, 0.8019, 0.6729, 0.8019, 0.6921, 0.7079, 0.2039, 0.5589, 0.1232, 0.575, 0.145, 0.647, 0.2211, 0.6155, 0.604, 0.606, 0.5979, 0.7079, 0.6921, 0.7079, 0.7039, 0.606, 0.6729, 0.8019, 0.647, 0.8842, 0.7135, 0.8842, 0.751, 0.8019, 0.647, 0.1158, 0.6729, 0.1981, 0.751, 0.1981, 0.7135, 0.1158, 0.6921, 0.7079, 0.6729, 0.8019, 0.751, 0.8019, 0.7789, 0.7079, 0.2211, 0.6155, 0.145, 0.647, 0.1805, 0.7135, 0.249, 0.6677, 0.7039, 0.606, 0.6921, 0.7079, 0.7789, 0.7079, 0.7961, 0.606, 0.3079, 0.5796, 0.2211, 0.6155, 0.249, 0.6677, 0.3271, 0.6155, 0.7079, 0.5, 0.7039, 0.606, 0.7961, 0.606, 0.8019, 0.5, 0.3079, 0.5796, 0.4021, 0.5406, 0.4119, 0.5589, 0.3271, 0.6155, 0.4021, 0.5406, 0.3079, 0.5796, 0.3271, 0.6155, 0.4119, 0.5589, 0.7039, 0.394, 0.7079, 0.5, 0.8019, 0.5, 0.7961, 0.394, 0.2211, 0.6155, 0.3079, 0.5796, 0.3271, 0.6155, 0.249, 0.6677, 0.6921, 0.2921, 0.7039, 0.394, 0.7961, 0.394, 0.7789, 0.2921, 0.145, 0.647, 0.2211, 0.6155, 0.249, 0.6677, 0.1805, 0.7135, 0.6729, 0.1981, 0.6921, 0.2921, 0.7789, 0.2921, 0.751, 0.1981, 0.7961, 0.394, 0.8019, 0.5, 0.8842, 0.5, 0.8768, 0.394, 0.249, 0.6677, 0.3271, 0.6155, 0.353, 0.647, 0.2865, 0.7135, 0.7789, 0.2921, 0.7961, 0.394, 0.8768, 0.394, 0.855, 0.2921, 0.1805, 0.7135, 0.249, 0.6677, 0.2865, 0.7135, 0.2283, 0.7717, 0.751, 0.1981, 0.7789, 0.2921, 0.855, 0.2921, 0.8195, 0.1981, 0.1243, 0.751, 0.1805, 0.7135, 0.2283, 0.7717, 0.1805, 0.8195, 0.1805, 0.7135, 0.1243, 0.751, 0.1805, 0.8195, 0.2283, 0.7717, 0.7789, 0.7079, 0.751, 0.8019, 0.8195, 0.8019, 0.855, 0.7079, 0.249, 0.6677, 0.1805, 0.7135, 0.2283, 0.7717, 0.2865, 0.7135, 0.7961, 0.606, 0.7789, 0.7079, 0.855, 0.7079, 0.8768, 0.606, 0.3271, 0.6155, 0.249, 0.6677, 0.2865, 0.7135, 0.353, 0.647, 0.8019, 0.5, 0.7961, 0.606, 0.8768, 0.606, 0.8842, 0.5, 0.3271, 0.6155, 0.4119, 0.5589, 0.425, 0.575, 0.353, 0.647, 0.4119, 0.5589, 0.3271, 0.6155, 0.353, 0.647, 0.425, 0.575, 0.2865, 0.7135, 0.2283, 0.7717, 0.2865, 0.8195, 0.3323, 0.751, 0.1232, 0.606, 0.145, 0.7079, 0.2211, 0.7079, 0.2039, 0.606, 0.353, 0.647, 0.2865, 0.7135, 0.3323, 0.751, 0.3845, 0.6729, 0.1158, 0.5, 0.1232, 0.606, 0.2039, 0.606, 0.1981, 0.5, 0.353, 0.647, 0.425, 0.575, 0.4411, 0.5881, 0.3845, 0.6729, 0.425, 0.575, 0.353, 0.647, 0.3845, 0.6729, 0.4411, 0.5881, 0.1232, 0.394, 0.1158, 0.5, 0.1981, 0.5, 0.2039, 0.394, 0.2865, 0.7135, 0.353, 0.647, 0.3845, 0.6729, 0.3323, 0.751, 0.145, 0.2921, 0.1232, 0.394, 0.2039, 0.394, 0.2211, 0.2921, 0.2283, 0.7717, 0.2865, 0.7135, 0.3323, 0.751, 0.2865, 0.8195, 0.1805, 0.1981, 0.145, 0.2921, 0.2211, 0.2921, 0.249, 0.1981, 0.1805, 0.8195, 0.2283, 0.7717, 0.2865, 0.8195, 0.249, 0.8757, 0.2283, 0.7717, 0.1805, 0.8195, 0.249, 0.8757, 0.2865, 0.8195, 0.145, 0.7079, 0.1805, 0.8019, 0.249, 0.8019, 0.2211, 0.7079, 0.249, 0.1981, 0.2211, 0.2921, 0.3079, 0.2921, 0.3271, 0.1981, 0.249, 0.8019, 0.2865, 0.8842, 0.353, 0.8842, 0.3271, 0.8019, 0.2865, 0.1158, 0.249, 0.1981, 0.3271, 0.1981, 0.353, 0.1158, 0.2211, 0.7079, 0.249, 0.8019, 0.3271, 0.8019, 0.3079, 0.7079, 0.3323, 0.751, 0.2865, 0.8195, 0.353, 0.855, 0.3845, 0.7789, 0.2039, 0.606, 0.2211, 0.7079, 0.3079, 0.7079, 0.2961, 0.606, 0.3845, 0.6729, 0.3323, 0.751, 0.3845, 0.7789, 0.4204, 0.6921, 0.1981, 0.5, 0.2039, 0.606, 0.2961, 0.606, 0.2921, 0.5, 0.3845, 0.6729, 0.4411, 0.5881, 0.4594, 0.5979, 0.4204, 0.6921, 0.4411, 0.5881, 0.3845, 0.6729, 0.4204, 0.6921, 0.4594, 0.5979, 0.2039, 0.394, 0.1981, 0.5, 0.2921, 0.5, 0.2961, 0.394, 0.3323, 0.751, 0.3845, 0.6729, 0.4204, 0.6921, 0.3845, 0.7789, 0.2211, 0.2921, 0.2039, 0.394, 0.2961, 0.394, 0.3079, 0.2921, 0.2865, 0.8195, 0.3323, 0.751, 0.3845, 0.7789, 0.353, 0.855, 0.4594, 0.5979, 0.4204, 0.6921, 0.4594, 0.7039, 0.4793, 0.604, 0.2961, 0.394, 0.2921, 0.5, 0.394, 0.5, 0.396, 0.394, 0.3845, 0.7789, 0.4204, 0.6921, 0.4594, 0.7039, 0.4411, 0.7961, 0.3079, 0.2921, 0.2961, 0.394, 0.396, 0.394, 0.4021, 0.2921, 0.353, 0.855, 0.3845, 0.7789, 0.4411, 0.7961, 0.425, 0.8768, 0.3271, 0.1981, 0.3079, 0.2921, 0.4021, 0.2921, 0.4119, 0.1981, 0.3271, 0.8019, 0.353, 0.8842, 0.425, 0.8842, 0.4119, 0.8019, 0.353, 0.1158, 0.3271, 0.1981, 0.4119, 0.1981, 0.425, 0.1158, 0.3079, 0.7079, 0.3271, 0.8019, 0.4119, 0.8019, 0.4021, 0.7079, 0.3845, 0.7789, 0.353, 0.855, 0.425, 0.8768, 0.4411, 0.7961, 0.2961, 0.606, 0.3079, 0.7079, 0.4021, 0.7079, 0.396, 0.606, 0.4204, 0.6921, 0.3845, 0.7789, 0.4411, 0.7961, 0.4594, 0.7039, 0.2921, 0.5, 0.2961, 0.606, 0.396, 0.606, 0.394, 0.5, 0.4204, 0.6921, 0.4594, 0.5979, 0.4793, 0.604, 0.4594, 0.7039, 0.4411, 0.7961, 0.425, 0.8768, 0.5, 0.8842, 0.5, 0.8019, 0.396, 0.606, 0.4021, 0.7079, 0.5, 0.7079, 0.5, 0.606, 0.4594, 0.7039, 0.4411, 0.7961, 0.5, 0.8019, 0.5, 0.7079, 0.394, 0.5, 0.396, 0.606, 0.5, 0.606, 0.5, 0.5, 0.4594, 0.7039, 0.4793, 0.604, 0.5, 0.606, 0.5, 0.7079, 0.4793, 0.604, 0.4594, 0.7039, 0.5, 0.7079, 0.5, 0.606, 0.396, 0.394, 0.394, 0.5, 0.5, 0.5, 0.5, 0.394, 0.4411, 0.7961, 0.4594, 0.7039, 0.5, 0.7079, 0.5, 0.8019, 0.4021, 0.2921, 0.396, 0.394, 0.5, 0.394, 0.5, 0.2921, 0.425, 0.8768, 0.4411, 0.7961, 0.5, 0.8019, 0.5, 0.8842, 0.4119, 0.1981, 0.4021, 0.2921, 0.5, 0.2921, 0.5, 0.1981, 0.4119, 0.8019, 0.425, 0.8842, 0.5, 0.8842, 0.5, 0.8019, 0.425, 0.1158, 0.4119, 0.1981, 0.5, 0.1981, 0.5, 0.1158, 0.4021, 0.7079, 0.4119, 0.8019, 0.5, 0.8019, 0.5, 0.7079, 0.5, 0.1981, 0.5, 0.2921, 0.5979, 0.2921, 0.5881, 0.1981, 0.5, 0.8019, 0.5, 0.8842, 0.575, 0.8842, 0.5881, 0.8019, 0.5, 0.1158, 0.5, 0.1981, 0.5881, 0.1981, 0.575, 0.1158, 0.5, 0.7079, 0.5, 0.8019, 0.5881, 0.8019, 0.5979, 0.7079, 0.5, 0.8019, 0.5, 0.8842, 0.575, 0.8768, 0.5589, 0.7961, 0.5, 0.606, 0.5, 0.7079, 0.5979, 0.7079, 0.604, 0.606, 0.5, 0.7079, 0.5, 0.8019, 0.5589, 0.7961, 0.5406, 0.7039, 0.5, 0.5, 0.5, 0.606, 0.604, 0.606, 0.606, 0.5, 0.5, 0.7079, 0.5, 0.606, 0.5207, 0.604, 0.5406, 0.7039, 0.5, 0.606, 0.5, 0.7079, 0.5406, 0.7039, 0.5207, 0.604, 0.5, 0.394, 0.5, 0.5, 0.606, 0.5, 0.604, 0.394, 0.5, 0.8019, 0.5, 0.7079, 0.5406, 0.7039, 0.5589, 0.7961, 0.5, 0.2921, 0.5, 0.394, 0.604, 0.394, 0.5979, 0.2921, 0.5, 0.8842, 0.5, 0.8019, 0.5589, 0.7961, 0.575, 0.8768, 0.5207, 0.604, 0.5406, 0.7039, 0.5796, 0.6921, 0.5406, 0.5979, 0.604, 0.394, 0.606, 0.5, 0.7079, 0.5, 0.7039, 0.394, 0.5589, 0.7961, 0.5406, 0.7039, 0.5796, 0.6921, 0.6155, 0.7789, 0.5979, 0.2921, 0.604, 0.394, 0.7039, 0.394, 0.6921, 0.2921, 0.575, 0.8768, 0.5589, 0.7961, 0.6155, 0.7789, 0.647, 0.855, 0.5881, 0.1981, 0.5979, 0.2921, 0.6921, 0.2921, 0.6729, 0.1981, 0.5881, 0.8019, 0.575, 0.8842, 0.647, 0.8842, 0.6729, 0.8019, 0.575, 0.1158, 0.5881, 0.1981, 0.6729, 0.1981, 0.647, 0.1158, 0.5979, 0.7079, 0.5881, 0.8019, 0.6729, 0.8019, 0.6921, 0.7079, 0.5589, 0.7961, 0.575, 0.8768, 0.647, 0.855, 0.6155, 0.7789, 0.604, 0.606, 0.5979, 0.7079, 0.6921, 0.7079, 0.7039, 0.606, 0.5406, 0.7039, 0.5589, 0.7961, 0.6155, 0.7789, 0.5796, 0.6921, 0.606, 0.5, 0.604, 0.606, 0.7039, 0.606, 0.7079, 0.5, 0.5406, 0.7039, 0.5207, 0.604, 0.5406, 0.5979, 0.5796, 0.6921, 0.6155, 0.7789, 0.647, 0.855, 0.7135, 0.8195, 0.6677, 0.751, 0.7039, 0.606, 0.6921, 0.7079, 0.7789, 0.7079, 0.7961, 0.606, 0.5796, 0.6921, 0.6155, 0.7789, 0.6677, 0.751, 0.6155, 0.6729, 0.7079, 0.5, 0.7039, 0.606, 0.7961, 0.606, 0.8019, 0.5, 0.5796, 0.6921, 0.5406, 0.5979, 0.5589, 0.5881, 0.6155, 0.6729, 0.5406, 0.5979, 0.5796, 0.6921, 0.6155, 0.6729, 0.5589, 0.5881, 0.7039, 0.394, 0.7079, 0.5, 0.8019, 0.5, 0.7961, 0.394, 0.6155, 0.7789, 0.5796, 0.6921, 0.6155, 0.6729, 0.6677, 0.751, 0.6921, 0.2921, 0.7039, 0.394, 0.7961, 0.394, 0.7789, 0.2921, 0.647, 0.855, 0.6155, 0.7789, 0.6677, 0.751, 0.7135, 0.8195, 0.6729, 0.1981, 0.6921, 0.2921, 0.7789, 0.2921, 0.751, 0.1981, 0.6729, 0.8019, 0.647, 0.8842, 0.7135, 0.8842, 0.751, 0.8019, 0.647, 0.1158, 0.6729, 0.1981, 0.751, 0.1981, 0.7135, 0.1158, 0.6921, 0.7079, 0.6729, 0.8019, 0.751, 0.8019, 0.7789, 0.7079, 0.7135, 0.8195, 0.6677, 0.751, 0.7135, 0.7135, 0.7717, 0.7717, 0.751, 0.1981, 0.7789, 0.2921, 0.855, 0.2921, 0.8195, 0.1981, 0.751, 0.8757, 0.7135, 0.8195, 0.7717, 0.7717, 0.8195, 0.8195, 0.7135, 0.8195, 0.751, 0.8757, 0.8195, 0.8195, 0.7717, 0.7717, 0.7789, 0.7079, 0.751, 0.8019, 0.8195, 0.8019, 0.855, 0.7079, 0.6677, 0.751, 0.7135, 0.8195, 0.7717, 0.7717, 0.7135, 0.7135, 0.7961, 0.606, 0.7789, 0.7079, 0.855, 0.7079, 0.8768, 0.606, 0.6155, 0.6729, 0.6677, 0.751, 0.7135, 0.7135, 0.647, 0.647, 0.8019, 0.5, 0.7961, 0.606, 0.8768, 0.606, 0.8842, 0.5, 0.6155, 0.6729, 0.5589, 0.5881, 0.575, 0.575, 0.647, 0.647, 0.5589, 0.5881, 0.6155, 0.6729, 0.647, 0.647, 0.575, 0.575, 0.7961, 0.394, 0.8019, 0.5, 0.8842, 0.5, 0.8768, 0.394, 0.6677, 0.751, 0.6155, 0.6729, 0.647, 0.647, 0.7135, 0.7135, 0.7789, 0.2921, 0.7961, 0.394, 0.8768, 0.394, 0.855, 0.2921, 0.8842, 0.5, 0.8768, 0.606, 0.7961, 0.606, 0.8019, 0.5, 0.647, 0.647, 0.575, 0.575, 0.5881, 0.5589, 0.6729, 0.6155, 0.575, 0.575, 0.647, 0.647, 0.6729, 0.6155, 0.5881, 0.5589, 0.8768, 0.394, 0.8842, 0.5, 0.8019, 0.5, 0.7961, 0.394, 0.7135, 0.7135, 0.647, 0.647, 0.6729, 0.6155, 0.751, 0.6677, 0.855, 0.2921, 0.8768, 0.394, 0.7961, 0.394, 0.7789, 0.2921, 0.7717, 0.7717, 0.7135, 0.7135, 0.751, 0.6677, 0.8195, 0.7135, 0.8195, 0.1981, 0.855, 0.2921, 0.7789, 0.2921, 0.751, 0.1981, 0.8195, 0.8195, 0.7717, 0.7717, 0.8195, 0.7135, 0.8757, 0.751, 0.7717, 0.7717, 0.8195, 0.8195, 0.8757, 0.751, 0.8195, 0.7135, 0.855, 0.7079, 0.8195, 0.8019, 0.751, 0.8019, 0.7789, 0.7079, 0.7135, 0.7135, 0.7717, 0.7717, 0.8195, 0.7135, 0.751, 0.6677, 0.8768, 0.606, 0.855, 0.7079, 0.7789, 0.7079, 0.7961, 0.606, 0.647, 0.647, 0.7135, 0.7135, 0.751, 0.6677, 0.6729, 0.6155, 0.7135, 0.1158, 0.751, 0.1981, 0.6729, 0.1981, 0.647, 0.1158, 0.7789, 0.7079, 0.751, 0.8019, 0.6729, 0.8019, 0.6921, 0.7079, 0.751, 0.6677, 0.8195, 0.7135, 0.855, 0.647, 0.7789, 0.6155, 0.7961, 0.606, 0.7789, 0.7079, 0.6921, 0.7079, 0.7039, 0.606, 0.6729, 0.6155, 0.751, 0.6677, 0.7789, 0.6155, 0.6921, 0.5796, 0.8019, 0.5, 0.7961, 0.606, 0.7039, 0.606, 0.7079, 0.5, 0.6729, 0.6155, 0.5881, 0.5589, 0.5979, 0.5406, 0.6921, 0.5796, 0.5881, 0.5589, 0.6729, 0.6155, 0.6921, 0.5796, 0.5979, 0.5406, 0.7961, 0.394, 0.8019, 0.5, 0.7079, 0.5, 0.7039, 0.394, 0.751, 0.6677, 0.6729, 0.6155, 0.6921, 0.5796, 0.7789, 0.6155, 0.7789, 0.2921, 0.7961, 0.394, 0.7039, 0.394, 0.6921, 0.2921, 0.8195, 0.7135, 0.751, 0.6677, 0.7789, 0.6155, 0.855, 0.647, 0.751, 0.1981, 0.7789, 0.2921, 0.6921, 0.2921, 0.6729, 0.1981, 0.751, 0.8019, 0.7135, 0.8842, 0.647, 0.8842, 0.6729, 0.8019, 0.6921, 0.2921, 0.7039, 0.394, 0.604, 0.394, 0.5979, 0.2921, 0.855, 0.647, 0.7789, 0.6155, 0.7961, 0.5589, 0.8768, 0.575, 0.6729, 0.1981, 0.6921, 0.2921, 0.5979, 0.2921, 0.5881, 0.1981, 0.6729, 0.8019, 0.647, 0.8842, 0.575, 0.8842, 0.5881, 0.8019, 0.647, 0.1158, 0.6729, 0.1981, 0.5881, 0.1981, 0.575, 0.1158, 0.6921, 0.7079, 0.6729, 0.8019, 0.5881, 0.8019, 0.5979, 0.7079, 0.7789, 0.6155, 0.855, 0.647, 0.8768, 0.575, 0.7961, 0.5589, 0.7039, 0.606, 0.6921, 0.7079, 0.5979, 0.7079, 0.604, 0.606, 0.6921, 0.5796, 0.7789, 0.6155, 0.7961, 0.5589, 0.7039, 0.5406, 0.7079, 0.5, 0.7039, 0.606, 0.604, 0.606, 0.606, 0.5, 0.6921, 0.5796, 0.5979, 0.5406, 0.604, 0.5207, 0.7039, 0.5406, 0.5979, 0.5406, 0.6921, 0.5796, 0.7039, 0.5406, 0.604, 0.5207, 0.7039, 0.394, 0.7079, 0.5, 0.606, 0.5, 0.604, 0.394, 0.7789, 0.6155, 0.6921, 0.5796, 0.7039, 0.5406, 0.7961, 0.5589, 0.7039, 0.5406, 0.7961, 0.5589, 0.8019, 0.5, 0.7079, 0.5, 0.606, 0.5, 0.604, 0.606, 0.5, 0.606, 0.5, 0.5, 0.7039, 0.5406, 0.604, 0.5207, 0.606, 0.5, 0.7079, 0.5, 0.604, 0.5207, 0.7039, 0.5406, 0.7079, 0.5, 0.606, 0.5, 0.604, 0.394, 0.606, 0.5, 0.5, 0.5, 0.5, 0.394, 0.7961, 0.5589, 0.7039, 0.5406, 0.7079, 0.5, 0.8019, 0.5, 0.5979, 0.2921, 0.604, 0.394, 0.5, 0.394, 0.5, 0.2921, 0.8768, 0.575, 0.7961, 0.5589, 0.8019, 0.5, 0.8842, 0.5, 0.5881, 0.1981, 0.5979, 0.2921, 0.5, 0.2921, 0.5, 0.1981, 0.5881, 0.8019, 0.575, 0.8842, 0.5, 0.8842, 0.5, 0.8019, 0.575, 0.1158, 0.5881, 0.1981, 0.5, 0.1981, 0.5, 0.1158, 0.5979, 0.7079, 0.5881, 0.8019, 0.5, 0.8019, 0.5, 0.7079, 0.7961, 0.5589, 0.8768, 0.575, 0.8842, 0.5, 0.8019, 0.5, 0.604, 0.606, 0.5979, 0.7079, 0.5, 0.7079, 0.5, 0.606, 0.5, 0.1158, 0.5, 0.1981, 0.4119, 0.1981, 0.425, 0.1158, 0.5, 0.7079, 0.5, 0.8019, 0.4119, 0.8019, 0.4021, 0.7079, 0.8019, 0.5, 0.8842, 0.5, 0.8768, 0.425, 0.7961, 0.4411, 0.5, 0.606, 0.5, 0.7079, 0.4021, 0.7079, 0.396, 0.606, 0.7079, 0.5, 0.8019, 0.5, 0.7961, 0.4411, 0.7039, 0.4594, 0.5, 0.5, 0.5, 0.606, 0.396, 0.606, 0.394, 0.5, 0.7079, 0.5, 0.606, 0.5, 0.604, 0.4793, 0.7039, 0.4594, 0.606, 0.5, 0.7079, 0.5, 0.7039, 0.4594, 0.604, 0.4793, 0.5, 0.394, 0.5, 0.5, 0.394, 0.5, 0.396, 0.394, 0.8019, 0.5, 0.7079, 0.5, 0.7039, 0.4594, 0.7961, 0.4411, 0.5, 0.2921, 0.5, 0.394, 0.396, 0.394, 0.4021, 0.2921, 0.8842, 0.5, 0.8019, 0.5, 0.7961, 0.4411, 0.8768, 0.425, 0.5, 0.1981, 0.5, 0.2921, 0.4021, 0.2921, 0.4119, 0.1981, 0.5, 0.8019, 0.5, 0.8842, 0.425, 0.8842, 0.4119, 0.8019, 0.4021, 0.2921, 0.396, 0.394, 0.2961, 0.394, 0.3079, 0.2921, 0.8768, 0.425, 0.7961, 0.4411, 0.7789, 0.3845, 0.855, 0.353, 0.4119, 0.1981, 0.4021, 0.2921, 0.3079, 0.2921, 0.3271, 0.1981, 0.4119, 0.8019, 0.425, 0.8842, 0.353, 0.8842, 0.3271, 0.8019, 0.425, 0.1158, 0.4119, 0.1981, 0.3271, 0.1981, 0.353, 0.1158, 0.4021, 0.7079, 0.4119, 0.8019, 0.3271, 0.8019, 0.3079, 0.7079, 0.7961, 0.4411, 0.8768, 0.425, 0.855, 0.353, 0.7789, 0.3845, 0.396, 0.606, 0.4021, 0.7079, 0.3079, 0.7079, 0.2961, 0.606, 0.7039, 0.4594, 0.7961, 0.4411, 0.7789, 0.3845, 0.6921, 0.4204, 0.394, 0.5, 0.396, 0.606, 0.2961, 0.606, 0.2921, 0.5, 0.7039, 0.4594, 0.604, 0.4793, 0.5979, 0.4594, 0.6921, 0.4204, 0.604, 0.4793, 0.7039, 0.4594, 0.6921, 0.4204, 0.5979, 0.4594, 0.396, 0.394, 0.394, 0.5, 0.2921, 0.5, 0.2961, 0.394, 0.7961, 0.4411, 0.7039, 0.4594, 0.6921, 0.4204, 0.7789, 0.3845, 0.6921, 0.4204, 0.7789, 0.3845, 0.751, 0.3323, 0.6729, 0.3845, 0.2921, 0.5, 0.2961, 0.606, 0.2039, 0.606, 0.1981, 0.5, 0.6921, 0.4204, 0.5979, 0.4594, 0.5881, 0.4411, 0.6729, 0.3845, 0.5979, 0.4594, 0.6921, 0.4204, 0.6729, 0.3845, 0.5881, 0.4411, 0.2961, 0.394, 0.2921, 0.5, 0.1981, 0.5, 0.2039, 0.394, 0.7789, 0.3845, 0.6921, 0.4204, 0.6729, 0.3845, 0.751, 0.3323, 0.3079, 0.2921, 0.2961, 0.394, 0.2039, 0.394, 0.2211, 0.2921, 0.855, 0.353, 0.7789, 0.3845, 0.751, 0.3323, 0.8195, 0.2865, 0.3271, 0.1981, 0.3079, 0.2921, 0.2211, 0.2921, 0.249, 0.1981, 0.3271, 0.8019, 0.353, 0.8842, 0.2865, 0.8842, 0.249, 0.8019, 0.353, 0.1158, 0.3271, 0.1981, 0.249, 0.1981, 0.2865, 0.1158, 0.3079, 0.7079, 0.3271, 0.8019, 0.249, 0.8019, 0.2211, 0.7079, 0.7789, 0.3845, 0.855, 0.353, 0.8195, 0.2865, 0.751, 0.3323, 0.2961, 0.606, 0.3079, 0.7079, 0.2211, 0.7079, 0.2039, 0.606, 0.8195, 0.2865, 0.8757, 0.249, 0.8195, 0.1805, 0.7717, 0.2283, 0.2211, 0.7079, 0.249, 0.8019, 0.1805, 0.8019, 0.145, 0.7079, 0.751, 0.3323, 0.8195, 0.2865, 0.7717, 0.2283, 0.7135, 0.2865, 0.2039, 0.606, 0.2211, 0.7079, 0.145, 0.7079, 0.1232, 0.606, 0.6729, 0.3845, 0.751, 0.3323, 0.7135, 0.2865, 0.647, 0.353, 0.1981, 0.5, 0.2039, 0.606, 0.1232, 0.606, 0.1158, 0.5, 0.6729, 0.3845, 0.5881, 0.4411, 0.575, 0.425, 0.647, 0.353, 0.5881, 0.4411, 0.6729, 0.3845, 0.647, 0.353, 0.575, 0.425, 0.2039, 0.394, 0.1981, 0.5, 0.1158, 0.5, 0.1232, 0.394, 0.751, 0.3323, 0.6729, 0.3845, 0.647, 0.353, 0.7135, 0.2865, 0.2211, 0.2921, 0.2039, 0.394, 0.1232, 0.394, 0.145, 0.2921, 0.8195, 0.2865, 0.751, 0.3323, 0.7135, 0.2865, 0.7717, 0.2283, 0.249, 0.1981, 0.2211, 0.2921, 0.145, 0.2921, 0.1805, 0.1981, 0.8757, 0.249, 0.8195, 0.2865, 0.7717, 0.2283, 0.8195, 0.1805, 0.7135, 0.2865, 0.647, 0.353, 0.6155, 0.3271, 0.6677, 0.249, 0.855, 0.2921, 0.8768, 0.394, 0.7961, 0.394, 0.7789, 0.2921, 0.7717, 0.2283, 0.7135, 0.2865, 0.6677, 0.249, 0.7135, 0.1805, 0.8195, 0.1981, 0.855, 0.2921, 0.7789, 0.2921, 0.751, 0.1981, 0.8195, 0.1805, 0.7717, 0.2283, 0.7135, 0.1805, 0.751, 0.1243, 0.7717, 0.2283, 0.8195, 0.1805, 0.751, 0.1243, 0.7135, 0.1805, 0.855, 0.7079, 0.8195, 0.8019, 0.751, 0.8019, 0.7789, 0.7079, 0.7135, 0.2865, 0.7717, 0.2283, 0.7135, 0.1805, 0.6677, 0.249, 0.8768, 0.606, 0.855, 0.7079, 0.7789, 0.7079, 0.7961, 0.606, 0.647, 0.353, 0.7135, 0.2865, 0.6677, 0.249, 0.6155, 0.3271, 0.8842, 0.5, 0.8768, 0.606, 0.7961, 0.606, 0.8019, 0.5, 0.647, 0.353, 0.575, 0.425, 0.5589, 0.4119, 0.6155, 0.3271, 0.575, 0.425, 0.647, 0.353, 0.6155, 0.3271, 0.5589, 0.4119, 0.8768, 0.394, 0.8842, 0.5, 0.8019, 0.5, 0.7961, 0.394, 0.7961, 0.606, 0.7789, 0.7079, 0.6921, 0.7079, 0.7039, 0.606, 0.6155, 0.3271, 0.6677, 0.249, 0.6155, 0.2211, 0.5796, 0.3079, 0.8019, 0.5, 0.7961, 0.606, 0.7039, 0.606, 0.7079, 0.5, 0.6155, 0.3271, 0.5589, 0.4119, 0.5406, 0.4021, 0.5796, 0.3079, 0.5589, 0.4119, 0.6155, 0.3271, 0.5796, 0.3079, 0.5406, 0.4021, 0.7961, 0.394, 0.8019, 0.5, 0.7079, 0.5, 0.7039, 0.394, 0.6677, 0.249, 0.6155, 0.3271, 0.5796, 0.3079, 0.6155, 0.2211, 0.7789, 0.2921, 0.7961, 0.394, 0.7039, 0.394, 0.6921, 0.2921, 0.7135, 0.1805, 0.6677, 0.249, 0.6155, 0.2211, 0.647, 0.145, 0.751, 0.1981, 0.7789, 0.2921, 0.6921, 0.2921, 0.6729, 0.1981, 0.751, 0.8019, 0.7135, 0.8842, 0.647, 0.8842, 0.6729, 0.8019, 0.7135, 0.1158, 0.751, 0.1981, 0.6729, 0.1981, 0.647, 0.1158, 0.7789, 0.7079, 0.751, 0.8019, 0.6729, 0.8019, 0.6921, 0.7079, 0.6677, 0.249, 0.7135, 0.1805, 0.647, 0.145, 0.6155, 0.2211, 0.6729, 0.1981, 0.6921, 0.2921, 0.5979, 0.2921, 0.5881, 0.1981, 0.6729, 0.8019, 0.647, 0.8842, 0.575, 0.8842, 0.5881, 0.8019, 0.647, 0.1158, 0.6729, 0.1981, 0.5881, 0.1981, 0.575, 0.1158, 0.6921, 0.7079, 0.6729, 0.8019, 0.5881, 0.8019, 0.5979, 0.7079, 0.6155, 0.2211, 0.647, 0.145, 0.575, 0.1232, 0.5589, 0.2039, 0.7039, 0.606, 0.6921, 0.7079, 0.5979, 0.7079, 0.604, 0.606, 0.5796, 0.3079, 0.6155, 0.2211, 0.5589, 0.2039, 0.5406, 0.2961, 0.7079, 0.5, 0.7039, 0.606, 0.604, 0.606, 0.606, 0.5, 0.5796, 0.3079, 0.5406, 0.4021, 0.5207, 0.396, 0.5406, 0.2961, 0.5406, 0.4021, 0.5796, 0.3079, 0.5406, 0.2961, 0.5207, 0.396, 0.7039, 0.394, 0.7079, 0.5, 0.606, 0.5, 0.604, 0.394, 0.6155, 0.2211, 0.5796, 0.3079, 0.5406, 0.2961, 0.5589, 0.2039, 0.6921, 0.2921, 0.7039, 0.394, 0.604, 0.394, 0.5979, 0.2921, 0.647, 0.145, 0.6155, 0.2211, 0.5589, 0.2039, 0.575, 0.1232, 0.5207, 0.396, 0.5406, 0.2961, 0.5, 0.2921, 0.5, 0.394, 0.604, 0.394, 0.606, 0.5, 0.5, 0.5, 0.5, 0.394, 0.5589, 0.2039, 0.5406, 0.2961, 0.5, 0.2921, 0.5, 0.1981, 0.5979, 0.2921, 0.604, 0.394, 0.5, 0.394, 0.5, 0.2921, 0.575, 0.1232, 0.5589, 0.2039, 0.5, 0.1981, 0.5, 0.1158, 0.5881, 0.1981, 0.5979, 0.2921, 0.5, 0.2921, 0.5, 0.1981, 0.5881, 0.8019, 0.575, 0.8842, 0.5, 0.8842, 0.5, 0.8019, 0.575, 0.1158, 0.5881, 0.1981, 0.5, 0.1981, 0.5, 0.1158, 0.5979, 0.7079, 0.5881, 0.8019, 0.5, 0.8019, 0.5, 0.7079, 0.5589, 0.2039, 0.575, 0.1232, 0.5, 0.1158, 0.5, 0.1981, 0.604, 0.606, 0.5979, 0.7079, 0.5, 0.7079, 0.5, 0.606, 0.5406, 0.2961, 0.5589, 0.2039, 0.5, 0.1981, 0.5, 0.2921, 0.606, 0.5, 0.604, 0.606, 0.5, 0.606, 0.5, 0.5, 0.5406, 0.2961, 0.5207, 0.396, 0.5, 0.394, 0.5, 0.2921, 0.5, 0.1981, 0.5, 0.1158, 0.425, 0.1232, 0.4411, 0.2039, 0.5, 0.606, 0.5, 0.7079, 0.4021, 0.7079, 0.396, 0.606, 0.5, 0.2921, 0.5, 0.1981, 0.4411, 0.2039, 0.4594, 0.2961, 0.5, 0.5, 0.5, 0.606, 0.396, 0.606, 0.394, 0.5, 0.5, 0.2921, 0.5, 0.394, 0.4793, 0.396, 0.4594, 0.2961, 0.5, 0.394, 0.5, 0.2921, 0.4594, 0.2961, 0.4793, 0.396, 0.5, 0.394, 0.5, 0.5, 0.394, 0.5, 0.396, 0.394, 0.5, 0.1981, 0.5, 0.2921, 0.4594, 0.2961, 0.4411, 0.2039, 0.5, 0.2921, 0.5, 0.394, 0.396, 0.394, 0.4021, 0.2921, 0.5, 0.1158, 0.5, 0.1981, 0.4411, 0.2039, 0.425, 0.1232, 0.5, 0.1981, 0.5, 0.2921, 0.4021, 0.2921, 0.4119, 0.1981, 0.5, 0.8019, 0.5, 0.8842, 0.425, 0.8842, 0.4119, 0.8019, 0.5, 0.1158, 0.5, 0.1981, 0.4119, 0.1981, 0.425, 0.1158, 0.5, 0.7079, 0.5, 0.8019, 0.4119, 0.8019, 0.4021, 0.7079, 0.4119, 0.1981, 0.4021, 0.2921, 0.3079, 0.2921, 0.3271, 0.1981, 0.4119, 0.8019, 0.425, 0.8842, 0.353, 0.8842, 0.3271, 0.8019, 0.425, 0.1158, 0.4119, 0.1981, 0.3271, 0.1981, 0.353, 0.1158, 0.4021, 0.7079, 0.4119, 0.8019, 0.3271, 0.8019, 0.3079, 0.7079, 0.4411, 0.2039, 0.425, 0.1232, 0.353, 0.145, 0.3845, 0.2211, 0.396, 0.606, 0.4021, 0.7079, 0.3079, 0.7079, 0.2961, 0.606, 0.4594, 0.2961, 0.4411, 0.2039, 0.3845, 0.2211, 0.4204, 0.3079, 0.394, 0.5, 0.396, 0.606, 0.2961, 0.606, 0.2921, 0.5, 0.4594, 0.2961, 0.4793, 0.396, 0.4594, 0.4021, 0.4204, 0.3079, 0.4793, 0.396, 0.4594, 0.2961, 0.4204, 0.3079, 0.4594, 0.4021, 0.396, 0.394, 0.394, 0.5, 0.2921, 0.5, 0.2961, 0.394, 0.4411, 0.2039, 0.4594, 0.2961, 0.4204, 0.3079, 0.3845, 0.2211, 0.4021, 0.2921, 0.396, 0.394, 0.2961, 0.394, 0.3079, 0.2921, 0.425, 0.1232, 0.4411, 0.2039, 0.3845, 0.2211, 0.353, 0.145, 0.4594, 0.4021, 0.4204, 0.3079, 0.3845, 0.3271, 0.4411, 0.4119, 0.2961, 0.394, 0.2921, 0.5, 0.1981, 0.5, 0.2039, 0.394, 0.3845, 0.2211, 0.4204, 0.3079, 0.3845, 0.3271, 0.3323, 0.249, 0.3079, 0.2921, 0.2961, 0.394, 0.2039, 0.394, 0.2211, 0.2921, 0.353, 0.145, 0.3845, 0.2211, 0.3323, 0.249, 0.2865, 0.1805, 0.3271, 0.1981, 0.3079, 0.2921, 0.2211, 0.2921, 0.249, 0.1981, 0.3271, 0.8019, 0.353, 0.8842, 0.2865, 0.8842, 0.249, 0.8019, 0.353, 0.1158, 0.3271, 0.1981, 0.249, 0.1981, 0.2865, 0.1158, 0.3079, 0.7079, 0.3271, 0.8019, 0.249, 0.8019, 0.2211, 0.7079, 0.3845, 0.2211, 0.353, 0.145, 0.2865, 0.1805, 0.3323, 0.249, 0.2961, 0.606, 0.3079, 0.7079, 0.2211, 0.7079, 0.2039, 0.606, 0.4204, 0.3079, 0.3845, 0.2211, 0.3323, 0.249, 0.3845, 0.3271, 0.2921, 0.5, 0.2961, 0.606, 0.2039, 0.606, 0.1981, 0.5, 0.4204, 0.3079, 0.4594, 0.4021, 0.4411, 0.4119, 0.3845, 0.3271, 0.3323, 0.249, 0.2865, 0.1805, 0.2283, 0.2283, 0.2865, 0.2865, 0.2039, 0.606, 0.2211, 0.7079, 0.145, 0.7079, 0.1232, 0.606, 0.3845, 0.3271, 0.3323, 0.249, 0.2865, 0.2865, 0.353, 0.353, 0.1981, 0.5, 0.2039, 0.606, 0.1232, 0.606, 0.1158, 0.5, 0.3845, 0.3271, 0.4411, 0.4119, 0.425, 0.425, 0.353, 0.353, 0.4411, 0.4119, 0.3845, 0.3271, 0.353, 0.353, 0.425, 0.425, 0.2039, 0.394, 0.1981, 0.5, 0.1158, 0.5, 0.1232, 0.394, 0.3323, 0.249, 0.3845, 0.3271, 0.353, 0.353, 0.2865, 0.2865, 0.2211, 0.2921, 0.2039, 0.394, 0.1232, 0.394, 0.145, 0.2921, 0.2865, 0.1805, 0.3323, 0.249, 0.2865, 0.2865, 0.2283, 0.2283, 0.249, 0.1981, 0.2211, 0.2921, 0.145, 0.2921, 0.1805, 0.1981, 0.249, 0.1243, 0.2865, 0.1805, 0.2283, 0.2283, 0.1805, 0.1805, 0.2865, 0.1805, 0.249, 0.1243, 0.1805, 0.1805, 0.2283, 0.2283, 0.2211, 0.7079, 0.249, 0.8019, 0.1805, 0.8019, 0.145, 0.7079, 0.1805, 0.1981, 0.145, 0.2921, 0.2211, 0.2921, 0.249, 0.1981, 0.1805, 0.1805, 0.2283, 0.2283, 0.1805, 0.2865, 0.1243, 0.249, 0.2283, 0.2283, 0.1805, 0.1805, 0.1243, 0.249, 0.1805, 0.2865, 0.145, 0.7079, 0.1805, 0.8019, 0.249, 0.8019, 0.2211, 0.7079, 0.2865, 0.2865, 0.2283, 0.2283, 0.1805, 0.2865, 0.249, 0.3323, 0.1232, 0.606, 0.145, 0.7079, 0.2211, 0.7079, 0.2039, 0.606, 0.353, 0.353, 0.2865, 0.2865, 0.249, 0.3323, 0.3271, 0.3845, 0.1158, 0.5, 0.1232, 0.606, 0.2039, 0.606, 0.1981, 0.5, 0.353, 0.353, 0.425, 0.425, 0.4119, 0.4411, 0.3271, 0.3845, 0.425, 0.425, 0.353, 0.353, 0.3271, 0.3845, 0.4119, 0.4411, 0.1232, 0.394, 0.1158, 0.5, 0.1981, 0.5, 0.2039, 0.394, 0.2865, 0.2865, 0.353, 0.353, 0.3271, 0.3845, 0.249, 0.3323, 0.145, 0.2921, 0.1232, 0.394, 0.2039, 0.394, 0.2211, 0.2921, 0.2283, 0.2283, 0.2865, 0.2865, 0.249, 0.3323, 0.1805, 0.2865, 0.3271, 0.3845, 0.4119, 0.4411, 0.4021, 0.4594, 0.3079, 0.4204, 0.4119, 0.4411, 0.3271, 0.3845, 0.3079, 0.4204, 0.4021, 0.4594, 0.2039, 0.394, 0.1981, 0.5, 0.2921, 0.5, 0.2961, 0.394, 0.249, 0.3323, 0.3271, 0.3845, 0.3079, 0.4204, 0.2211, 0.3845, 0.2211, 0.2921, 0.2039, 0.394, 0.2961, 0.394, 0.3079, 0.2921, 0.1805, 0.2865, 0.249, 0.3323, 0.2211, 0.3845, 0.145, 0.353, 0.249, 0.1981, 0.2211, 0.2921, 0.3079, 0.2921, 0.3271, 0.1981, 0.249, 0.8019, 0.2865, 0.8842, 0.353, 0.8842, 0.3271, 0.8019, 0.2865, 0.1158, 0.249, 0.1981, 0.3271, 0.1981, 0.353, 0.1158, 0.2211, 0.7079, 0.249, 0.8019, 0.3271, 0.8019, 0.3079, 0.7079, 0.249, 0.3323, 0.1805, 0.2865, 0.145, 0.353, 0.2211, 0.3845, 0.2039, 0.606, 0.2211, 0.7079, 0.3079, 0.7079, 0.2961, 0.606, 0.3271, 0.3845, 0.249, 0.3323, 0.2211, 0.3845, 0.3079, 0.4204, 0.1981, 0.5, 0.2039, 0.606, 0.2961, 0.606, 0.2921, 0.5, 0.3079, 0.7079, 0.3271, 0.8019, 0.4119, 0.8019, 0.4021, 0.7079, 0.2211, 0.3845, 0.145, 0.353, 0.1232, 0.425, 0.2039, 0.4411, 0.2961, 0.606, 0.3079, 0.7079, 0.4021, 0.7079, 0.396, 0.606, 0.3079, 0.4204, 0.2211, 0.3845, 0.2039, 0.4411, 0.2961, 0.4594, 0.2921, 0.5, 0.2961, 0.606, 0.396, 0.606, 0.394, 0.5, 0.3079, 0.4204, 0.4021, 0.4594, 0.396, 0.4793, 0.2961, 0.4594, 0.4021, 0.4594, 0.3079, 0.4204, 0.2961, 0.4594, 0.396, 0.4793, 0.2961, 0.394, 0.2921, 0.5, 0.394, 0.5, 0.396, 0.394, 0.2211, 0.3845, 0.3079, 0.4204, 0.2961, 0.4594, 0.2039, 0.4411, 0.3079, 0.2921, 0.2961, 0.394, 0.396, 0.394, 0.4021, 0.2921, 0.145, 0.353, 0.2211, 0.3845, 0.2039, 0.4411, 0.1232, 0.425, 0.3271, 0.1981, 0.3079, 0.2921, 0.4021, 0.2921, 0.4119, 0.1981, 0.3271, 0.8019, 0.353, 0.8842, 0.425, 0.8842, 0.4119, 0.8019, 0.353, 0.1158, 0.3271, 0.1981, 0.4119, 0.1981, 0.425, 0.1158, 0.394, 0.5, 0.5, 0.5, 0.396, 0.5207, 0.5, 0.5, 0.394, 0.5, 0.396, 0.5207, 0.396, 0.5207, 0.5, 0.5, 0.4021, 0.5406, 0.5, 0.5, 0.396, 0.5207, 0.4021, 0.5406, 0.4021, 0.5406, 0.5, 0.5, 0.4119, 0.5589, 0.5, 0.5, 0.4021, 0.5406, 0.4119, 0.5589, 0.5, 0.5, 0.4119, 0.5589, 0.425, 0.575, 0.4119, 0.5589, 0.5, 0.5, 0.425, 0.575, 0.425, 0.575, 0.5, 0.5, 0.4411, 0.5881, 0.5, 0.5, 0.425, 0.575, 0.4411, 0.5881, 0.4411, 0.5881, 0.5, 0.5, 0.4594, 0.5979, 0.5, 0.5, 0.4411, 0.5881, 0.4594, 0.5979, 0.5, 0.5, 0.4594, 0.5979, 0.4793, 0.604, 0.4594, 0.5979, 0.5, 0.5, 0.4793, 0.604, 0.4793, 0.604, 0.5, 0.5, 0.5, 0.606, 0.5, 0.5, 0.4793, 0.604, 0.5, 0.606, 0.5, 0.606, 0.5, 0.5, 0.5207, 0.604, 0.5, 0.5, 0.5, 0.606, 0.5207, 0.604, 0.5, 0.5, 0.5207, 0.604, 0.5406, 0.5979, 0.5207, 0.604, 0.5, 0.5, 0.5406, 0.5979, 0.5406, 0.5979, 0.5, 0.5, 0.5589, 0.5881, 0.5, 0.5, 0.5406, 0.5979, 0.5589, 0.5881, 0.5589, 0.5881, 0.5, 0.5, 0.575, 0.575, 0.5, 0.5, 0.5589, 0.5881, 0.575, 0.575, 0.5, 0.5, 0.575, 0.575, 0.5881, 0.5589, 0.575, 0.575, 0.5, 0.5, 0.5881, 0.5589, 0.5881, 0.5589, 0.5, 0.5, 0.5979, 0.5406, 0.5, 0.5, 0.5881, 0.5589, 0.5979, 0.5406, 0.5, 0.5, 0.5979, 0.5406, 0.604, 0.5207, 0.5979, 0.5406, 0.5, 0.5, 0.604, 0.5207, 0.5, 0.5, 0.604, 0.5207, 0.606, 0.5, 0.604, 0.5207, 0.5, 0.5, 0.606, 0.5, 0.606, 0.5, 0.5, 0.5, 0.604, 0.4793, 0.5, 0.5, 0.606, 0.5, 0.604, 0.4793, 0.5, 0.5, 0.604, 0.4793, 0.5979, 0.4594, 0.604, 0.4793, 0.5, 0.5, 0.5979, 0.4594, 0.5, 0.5, 0.5979, 0.4594, 0.5881, 0.4411, 0.5979, 0.4594, 0.5, 0.5, 0.5881, 0.4411, 0.5881, 0.4411, 0.5, 0.5, 0.575, 0.425, 0.5, 0.5, 0.5881, 0.4411, 0.575, 0.425, 0.5, 0.5, 0.575, 0.425, 0.5589, 0.4119, 0.575, 0.425, 0.5, 0.5, 0.5589, 0.4119, 0.5589, 0.4119, 0.5, 0.5, 0.5406, 0.4021, 0.5, 0.5, 0.5589, 0.4119, 0.5406, 0.4021, 0.5406, 0.4021, 0.5, 0.5, 0.5207, 0.396, 0.5, 0.5, 0.5406, 0.4021, 0.5207, 0.396, 0.5, 0.5, 0.5207, 0.396, 0.5, 0.394, 0.5207, 0.396, 0.5, 0.5, 0.5, 0.394, 0.5, 0.394, 0.5, 0.5, 0.4793, 0.396, 0.5, 0.5, 0.5, 0.394, 0.4793, 0.396, 0.4793, 0.396, 0.5, 0.5, 0.4594, 0.4021, 0.5, 0.5, 0.4793, 0.396, 0.4594, 0.4021, 0.5, 0.5, 0.4594, 0.4021, 0.4411, 0.4119, 0.4594, 0.4021, 0.5, 0.5, 0.4411, 0.4119, 0.4411, 0.4119, 0.5, 0.5, 0.425, 0.425, 0.5, 0.5, 0.4411, 0.4119, 0.425, 0.425, 0.425, 0.425, 0.5, 0.5, 0.4119, 0.4411, 0.5, 0.5, 0.425, 0.425, 0.4119, 0.4411, 0.5, 0.5, 0.4119, 0.4411, 0.4021, 0.4594, 0.4119, 0.4411, 0.5, 0.5, 0.4021, 0.4594, 0.4021, 0.4594, 0.5, 0.5, 0.396, 0.4793, 0.5, 0.5, 0.4021, 0.4594, 0.396, 0.4793, 0.4021, 0.2921, 0.396, 0.394, 0.5, 0.394, 0.5, 0.2921, 0.1232, 0.425, 0.2039, 0.4411, 0.1981, 0.5, 0.1158, 0.5, 0.4119, 0.1981, 0.4021, 0.2921, 0.5, 0.2921, 0.5, 0.1981, 0.4119, 0.8019, 0.425, 0.8842, 0.5, 0.8842, 0.5, 0.8019, 0.425, 0.1158, 0.4119, 0.1981, 0.5, 0.1981, 0.5, 0.1158, 0.4021, 0.7079, 0.4119, 0.8019, 0.5, 0.8019, 0.5, 0.7079, 0.2039, 0.4411, 0.1232, 0.425, 0.1158, 0.5, 0.1981, 0.5, 0.396, 0.606, 0.4021, 0.7079, 0.5, 0.7079, 0.5, 0.606, 0.396, 0.4793, 0.5, 0.5, 0.394, 0.5, 0.2961, 0.4594, 0.2039, 0.4411, 0.1981, 0.5, 0.2921, 0.5, 0.394, 0.5, 0.396, 0.606, 0.5, 0.606, 0.5, 0.5, 0.2961, 0.4594, 0.396, 0.4793, 0.394, 0.5, 0.2921, 0.5, 0.396, 0.4793, 0.2961, 0.4594, 0.2921, 0.5, 0.394, 0.5, 0.396, 0.394, 0.394, 0.5, 0.5, 0.5, 0.5, 0.394, 0.2039, 0.4411, 0.2961, 0.4594, 0.2921, 0.5, 0.1981, 0.5, 0.5, 0.5, 0.396, 0.4793, 0.394, 0.5])
me_sphere.materials.append(mat_pasteque)
me_sphere.use_remesh_preserve_volume = False
me_sphere.use_remesh_preserve_attributes = False
me_sphere.use_mirror_vertex_groups = False
me_sphere.update()

# ---- objects
ob_sphere = bpy.data.objects.new('Sphere', me_sphere)

# ---- transforms, parenting, visibility, modifiers, constraints
ob_sphere.location = (0.0, 0.0, 0.0)
ob_sphere.lineart.crease_threshold = 0.0

# ---- collection membership
col_collection_1.objects.link(ob_sphere)

# ---- scene / render settings (as saved in the file)
scene.frame_start = 1; scene.frame_end = 250; scene.frame_set(1)
scene.render.engine = 'CYCLES'
scene.render.image_settings.color_mode = 'RGB'
scene.render.image_settings.compression = 90
scene.render.resolution_percentage = 50
scene.render.dither_intensity = 0.0
scene.cycles.use_denoising = False
scene.cycles.samples = 10
scene.cycles.sampling_pattern = 'TABULATED_SOBOL'
scene.cycles.light_sampling_threshold = 0.0
scene.cycles.use_adaptive_sampling = False
scene.cycles.use_light_tree = False
scene.cycles.blur_glossy = 0.0
scene.cycles.volume_bounces = 1
scene.cycles.pixel_filter_type = 'GAUSSIAN'
scene.cycles.sample_clamp_indirect = 0.0
scene.view_settings.view_transform = 'Standard'
bpy.context.view_layer.update()

# ---- added for rendering (the .blend has no active camera and no usable light): camera, sun
cam_auto = bpy.data.cameras.new('AutoCamera')
cam_auto.lens = 50.0
cam_auto.sensor_width = 36.0
cam_auto.clip_end = 1000.0
ob_auto_camera = bpy.data.objects.new('AutoCamera', cam_auto)
scene.collection.objects.link(ob_auto_camera)
ob_auto_camera.location = (3.20507, -3.84609, 2.56406)
ob_auto_camera.rotation_euler = (1.09748, -7.21219e-08, 0.694738)
scene.camera = ob_auto_camera
light_auto_sun = bpy.data.lights.new('AutoSun', 'SUN')
light_auto_sun.energy = 3.0
light_auto_sun.angle = 0.0523599
ob_auto_sun = bpy.data.objects.new('AutoSun', light_auto_sun)
scene.collection.objects.link(ob_auto_sun)
ob_auto_sun.rotation_euler = (0.872665, 0.174533, 0.523599)
bpy.context.view_layer.update()

